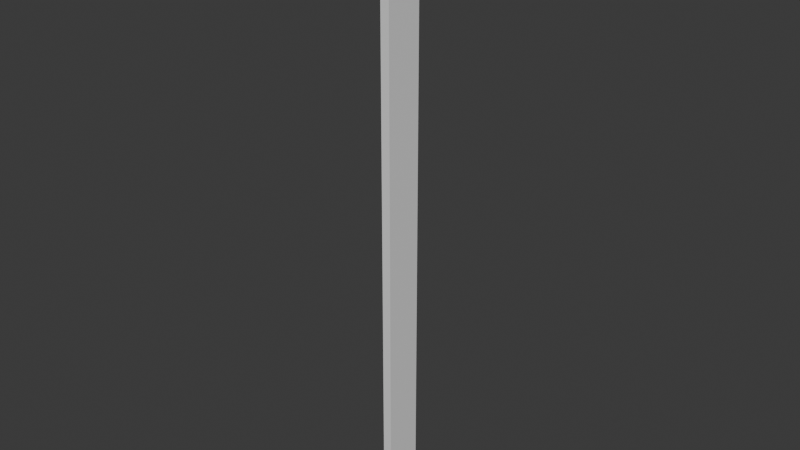 # Source: Effect_Mesh.blend  (saved by Blender 4.1.24; exported with 4.5.12 LTS)
import bpy
from mathutils import Matrix  # noqa: F401  (used for matrix-valued properties, if any)

bpy.ops.wm.read_factory_settings(use_empty=True)
scene = bpy.context.scene
scene.name = 'Scene'

# ---- collections
col_modeling = bpy.data.collections.new('Modeling'); scene.collection.children.link(col_modeling)

# ---- materials (node trees are filled in below, after node groups)
mat_material = bpy.data.materials.new('Material')
mat_material.alpha_threshold = 0.0
mat_material.use_transparent_shadow = False
mat_material.roughness = 0.5
mat_material.line_color = (0.0, 0.0, 0.0, 1.0)

# ---- material node trees
mat_material.use_nodes = True; mat_material.node_tree.nodes.clear()
_N = mat_material.node_tree.nodes; _L = mat_material.node_tree.links
n0 = _N.new('ShaderNodeOutputMaterial'); n0.name = 'Material Output'; n0.location = (300, 300)
n1 = _N.new('ShaderNodeBsdfPrincipled'); n1.name = 'Principled BSDF'; n1.location = (10, 300)
n1.inputs[3].default_value = 1.45
_L.new(n1.outputs[0], n0.inputs[0])
n0.is_active_output = True

# ---- world
world_world = bpy.data.worlds.new('World'); scene.world = world_world
world_world.use_nodes = True; world_world.node_tree.nodes.clear()
_N = world_world.node_tree.nodes; _L = world_world.node_tree.links
n0 = _N.new('ShaderNodeOutputWorld'); n0.name = 'World Output'; n0.location = (300, 300)
n1 = _N.new('ShaderNodeBackground'); n1.name = 'Background'; n1.location = (10, 300)
n1.inputs[0].default_value = (0.05088, 0.05088, 0.05088, 1.0)
_L.new(n1.outputs[0], n0.inputs[0])
n0.is_active_output = True
world_world.color = (0.05088, 0.05088, 0.05088)
world_world.use_sun_shadow = False
world_world.sun_shadow_jitter_overblur = 0.0

# ---- meshes
me_cube = bpy.data.meshes.new('Cube')
me_cube.from_pydata([(-0.01457, 0.06302, 1.0), (-0.01457, -0.06302, 1.0), (-0.01457, 0.06302, -1.0), (-0.01457, -0.06302, -1.0), (0.01457, 0.06302, 1.0), (0.01457, -0.06302, 1.0), (0.01457, 0.06302, -1.0), (0.01457, -0.06302, -1.0)], [], [(0, 4, 6, 2), (3, 2, 6, 7), (7, 6, 4, 5), (5, 1, 3, 7), (1, 0, 2, 3), (5, 4, 0, 1)])
_uv = me_cube.uv_layers.new(name='UVMap')
_uv.uv.foreach_set('vector', [0.625, 0.5, 0.875, 0.5, 0.875, 0.75, 0.625, 0.75, 0.375, 0.75, 0.625, 0.75, 0.625, 1.0, 0.375, 1.0, 0.375, 0.0, 0.625, 0.0, 0.625, 0.25, 0.375, 0.25, 0.125, 0.5, 0.375, 0.5, 0.375, 0.75, 0.125, 0.75, 0.375, 0.5, 0.625, 0.5, 0.625, 0.75, 0.375, 0.75, 0.375, 0.25, 0.625, 0.25, 0.625, 0.5, 0.375, 0.5])
me_cube.materials.append(mat_material)
me_cube.use_mirror_vertex_groups = False
me_cube.update()

# ---- objects
ob_cube = bpy.data.objects.new('Cube', me_cube)

# ---- transforms, parenting, visibility, modifiers, constraints
ob_cube.location = (0.0, 0.0, 0.0)
ob_cube.lock_rotations_4d = False
ob_cube.empty_display_type = 'ARROWS'
ob_cube.lineart.crease_threshold = 0.0

# ---- collection membership
col_modeling.objects.link(ob_cube)

# ---- scene / render settings (as saved in the file)
scene.frame_start = 1; scene.frame_end = 250; scene.frame_set(18)
scene.render.engine = 'BLENDER_EEVEE_NEXT'
scene.cycles.sampling_pattern = 'TABULATED_SOBOL'
scene.eevee.ray_tracing_options.trace_max_roughness = 0.0
bpy.context.view_layer.update()

# ---- added for rendering (the .blend has no active camera and no usable light): camera, sun
cam_auto = bpy.data.cameras.new('AutoCamera')
cam_auto.lens = 50.0
cam_auto.sensor_width = 36.0
cam_auto.clip_end = 1000.0
ob_auto_camera = bpy.data.objects.new('AutoCamera', cam_auto)
scene.collection.objects.link(ob_auto_camera)
ob_auto_camera.location = (1.85432, -2.22518, 1.48345)
ob_auto_camera.rotation_euler = (1.09748, -7.21219e-08, 0.694738)
scene.camera = ob_auto_camera
light_auto_sun = bpy.data.lights.new('AutoSun', 'SUN')
light_auto_sun.energy = 3.0
light_auto_sun.angle = 0.0523599
ob_auto_sun = bpy.data.objects.new('AutoSun', light_auto_sun)
scene.collection.objects.link(ob_auto_sun)
ob_auto_sun.rotation_euler = (0.872665, 0.174533, 0.523599)
bpy.context.view_layer.update()
